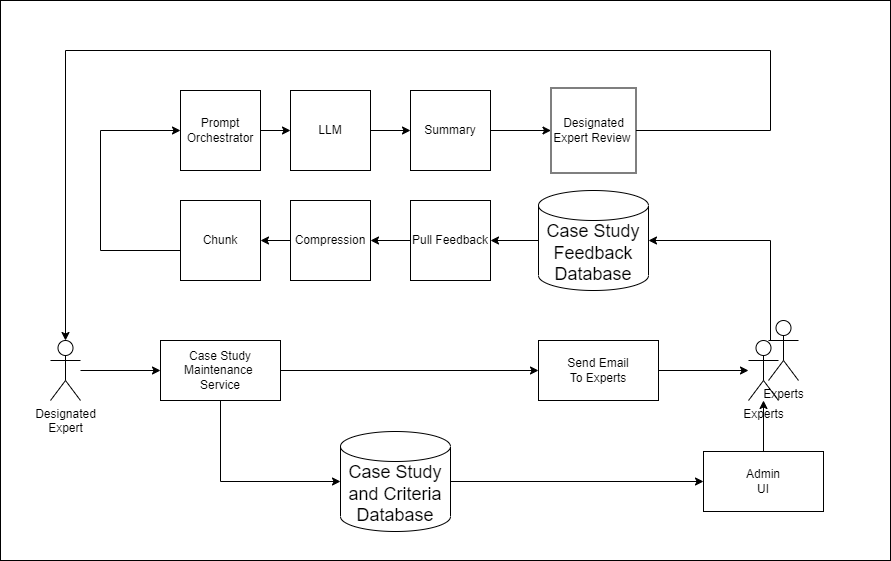

The diagram above was exported from draw.io. Its source (the exported page's mxGraphModel, read from the mxfile embedded in the PNG):
<mxGraphModel dx="1434" dy="-1364" grid="1" gridSize="10" guides="1" tooltips="1" connect="1" arrows="1" fold="1" page="1" pageScale="1" pageWidth="850" pageHeight="1100" math="0" shadow="0">
  <root>
    <mxCell id="0" />
    <mxCell id="1" parent="0" />
    <mxCell id="Y9Bg06aYbjwjXqCEEhLo-142" value="" style="rounded=0;whiteSpace=wrap;html=1;" vertex="1" parent="1">
      <mxGeometry x="110" y="2430" width="890" height="560" as="geometry" />
    </mxCell>
    <mxCell id="l5qofCnx2_nZpzXv-2Li-142" style="edgeStyle=orthogonalEdgeStyle;rounded=0;orthogonalLoop=1;jettySize=auto;html=1;" parent="1" source="112" target="124" edge="1">
      <mxGeometry relative="1" as="geometry" />
    </mxCell>
    <mxCell id="112" value="&lt;div style=&quot;font-size: 18px;&quot;&gt;Case Study and Criteria&lt;/div&gt;&lt;div style=&quot;font-size: 18px;&quot;&gt;Database&lt;/div&gt;" style="shape=cylinder3;whiteSpace=wrap;html=1;boundedLbl=1;backgroundOutline=1;size=15;" parent="1" vertex="1">
      <mxGeometry x="450" y="2861" width="110" height="100" as="geometry" />
    </mxCell>
    <mxCell id="113" value="Designated&lt;br&gt;Expert" style="shape=umlActor;verticalLabelPosition=bottom;verticalAlign=top;html=1;outlineConnect=0;" parent="1" vertex="1">
      <mxGeometry x="160" y="2770" width="30" height="60" as="geometry" />
    </mxCell>
    <mxCell id="l5qofCnx2_nZpzXv-2Li-147" style="edgeStyle=orthogonalEdgeStyle;rounded=0;orthogonalLoop=1;jettySize=auto;html=1;" parent="1" source="116" target="118" edge="1">
      <mxGeometry relative="1" as="geometry" />
    </mxCell>
    <mxCell id="l5qofCnx2_nZpzXv-2Li-148" style="edgeStyle=orthogonalEdgeStyle;rounded=0;orthogonalLoop=1;jettySize=auto;html=1;entryX=0;entryY=0.5;entryDx=0;entryDy=0;entryPerimeter=0;" parent="1" source="116" target="112" edge="1">
      <mxGeometry relative="1" as="geometry">
        <Array as="points">
          <mxPoint x="330" y="2911" />
        </Array>
      </mxGeometry>
    </mxCell>
    <mxCell id="116" value="Case Study&lt;br&gt;Maintenance&amp;nbsp;&lt;br&gt;Service" style="rounded=0;whiteSpace=wrap;html=1;" parent="1" vertex="1">
      <mxGeometry x="270" y="2770" width="120" height="60" as="geometry" />
    </mxCell>
    <mxCell id="117" style="edgeStyle=orthogonalEdgeStyle;rounded=0;orthogonalLoop=1;jettySize=auto;html=1;" parent="1" source="113" target="116" edge="1">
      <mxGeometry relative="1" as="geometry" />
    </mxCell>
    <mxCell id="118" value="Send Email&lt;br&gt;To Experts" style="rounded=0;whiteSpace=wrap;html=1;" parent="1" vertex="1">
      <mxGeometry x="648" y="2770" width="120" height="60" as="geometry" />
    </mxCell>
    <mxCell id="119" value="" style="group" parent="1" vertex="1" connectable="0">
      <mxGeometry x="858" y="2750" width="50" height="80" as="geometry" />
    </mxCell>
    <mxCell id="120" value="Experts" style="shape=umlActor;verticalLabelPosition=bottom;verticalAlign=top;html=1;outlineConnect=0;" parent="119" vertex="1">
      <mxGeometry y="20" width="30" height="60" as="geometry" />
    </mxCell>
    <mxCell id="121" value="Experts" style="shape=umlActor;verticalLabelPosition=bottom;verticalAlign=top;html=1;outlineConnect=0;" parent="119" vertex="1">
      <mxGeometry x="20" width="30" height="60" as="geometry" />
    </mxCell>
    <mxCell id="122" style="edgeStyle=orthogonalEdgeStyle;rounded=0;orthogonalLoop=1;jettySize=auto;html=1;" parent="1" source="118" target="120" edge="1">
      <mxGeometry relative="1" as="geometry" />
    </mxCell>
    <mxCell id="124" value="Admin&lt;br&gt;UI" style="rounded=0;whiteSpace=wrap;html=1;" parent="1" vertex="1">
      <mxGeometry x="813" y="2881" width="120" height="60" as="geometry" />
    </mxCell>
    <mxCell id="125" style="edgeStyle=orthogonalEdgeStyle;rounded=0;orthogonalLoop=1;jettySize=auto;html=1;" parent="1" source="124" target="120" edge="1">
      <mxGeometry relative="1" as="geometry" />
    </mxCell>
    <mxCell id="l5qofCnx2_nZpzXv-2Li-143" style="edgeStyle=orthogonalEdgeStyle;rounded=0;orthogonalLoop=1;jettySize=auto;html=1;" parent="1" source="127" target="129" edge="1">
      <mxGeometry relative="1" as="geometry" />
    </mxCell>
    <mxCell id="127" value="&lt;div style=&quot;font-size: 18px;&quot;&gt;Case Study Feedback Database&lt;/div&gt;" style="shape=cylinder3;whiteSpace=wrap;html=1;boundedLbl=1;backgroundOutline=1;size=15;" parent="1" vertex="1">
      <mxGeometry x="648" y="2620" width="110" height="100" as="geometry" />
    </mxCell>
    <mxCell id="128" style="edgeStyle=orthogonalEdgeStyle;rounded=0;orthogonalLoop=1;jettySize=auto;html=1;entryX=1;entryY=0.5;entryDx=0;entryDy=0;entryPerimeter=0;" parent="1" source="120" target="127" edge="1">
      <mxGeometry relative="1" as="geometry">
        <Array as="points">
          <mxPoint x="880" y="2670" />
        </Array>
      </mxGeometry>
    </mxCell>
    <mxCell id="129" value="Pull Feedback" style="whiteSpace=wrap;html=1;aspect=fixed;" parent="1" vertex="1">
      <mxGeometry x="520" y="2630" width="80" height="80" as="geometry" />
    </mxCell>
    <mxCell id="130" value="Compression" style="whiteSpace=wrap;html=1;aspect=fixed;" parent="1" vertex="1">
      <mxGeometry x="400" y="2630" width="80" height="80" as="geometry" />
    </mxCell>
    <mxCell id="131" style="edgeStyle=orthogonalEdgeStyle;rounded=0;orthogonalLoop=1;jettySize=auto;html=1;" parent="1" source="129" target="130" edge="1">
      <mxGeometry relative="1" as="geometry" />
    </mxCell>
    <mxCell id="132" value="Chunk" style="whiteSpace=wrap;html=1;aspect=fixed;" parent="1" vertex="1">
      <mxGeometry x="290" y="2630" width="80" height="80" as="geometry" />
    </mxCell>
    <mxCell id="133" style="edgeStyle=orthogonalEdgeStyle;rounded=0;orthogonalLoop=1;jettySize=auto;html=1;" parent="1" source="130" target="132" edge="1">
      <mxGeometry relative="1" as="geometry" />
    </mxCell>
    <mxCell id="134" value="Prompt Orchestrator" style="whiteSpace=wrap;html=1;aspect=fixed;" parent="1" vertex="1">
      <mxGeometry x="290" y="2520" width="80" height="80" as="geometry" />
    </mxCell>
    <mxCell id="135" style="edgeStyle=orthogonalEdgeStyle;rounded=0;orthogonalLoop=1;jettySize=auto;html=1;entryX=0;entryY=0.5;entryDx=0;entryDy=0;" parent="1" source="132" target="134" edge="1">
      <mxGeometry relative="1" as="geometry">
        <Array as="points">
          <mxPoint x="210" y="2680" />
          <mxPoint x="210" y="2560" />
        </Array>
      </mxGeometry>
    </mxCell>
    <mxCell id="l5qofCnx2_nZpzXv-2Li-145" style="edgeStyle=orthogonalEdgeStyle;rounded=0;orthogonalLoop=1;jettySize=auto;html=1;" parent="1" source="137" target="140" edge="1">
      <mxGeometry relative="1" as="geometry" />
    </mxCell>
    <mxCell id="137" value="LLM" style="whiteSpace=wrap;html=1;aspect=fixed;" parent="1" vertex="1">
      <mxGeometry x="400" y="2520" width="80" height="80" as="geometry" />
    </mxCell>
    <mxCell id="138" value="" style="edgeStyle=orthogonalEdgeStyle;rounded=0;orthogonalLoop=1;jettySize=auto;html=1;" parent="1" source="134" target="137" edge="1">
      <mxGeometry relative="1" as="geometry" />
    </mxCell>
    <mxCell id="l5qofCnx2_nZpzXv-2Li-146" style="edgeStyle=orthogonalEdgeStyle;rounded=0;orthogonalLoop=1;jettySize=auto;html=1;" parent="1" source="140" target="142" edge="1">
      <mxGeometry relative="1" as="geometry" />
    </mxCell>
    <mxCell id="140" value="Summary" style="whiteSpace=wrap;html=1;aspect=fixed;" parent="1" vertex="1">
      <mxGeometry x="520" y="2520" width="80" height="80" as="geometry" />
    </mxCell>
    <mxCell id="141" style="edgeStyle=orthogonalEdgeStyle;rounded=0;orthogonalLoop=1;jettySize=auto;html=1;" parent="1" source="142" target="113" edge="1">
      <mxGeometry relative="1" as="geometry">
        <Array as="points">
          <mxPoint x="880" y="2560" />
          <mxPoint x="880" y="2480" />
          <mxPoint x="175" y="2480" />
        </Array>
      </mxGeometry>
    </mxCell>
    <mxCell id="142" value="Designated Expert Review&amp;nbsp;" style="whiteSpace=wrap;html=1;aspect=fixed;" parent="1" vertex="1">
      <mxGeometry x="660.5" y="2517.5" width="85" height="85" as="geometry" />
    </mxCell>
  </root>
</mxGraphModel>